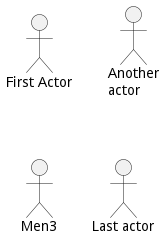

The diagram above was rendered by PlantUML. Its source (embedded in the PNG):
@startuml
:First Actor:
:Another\nactor: as Men2
actor Men3
actor :Last actor: as Men4
@enduml